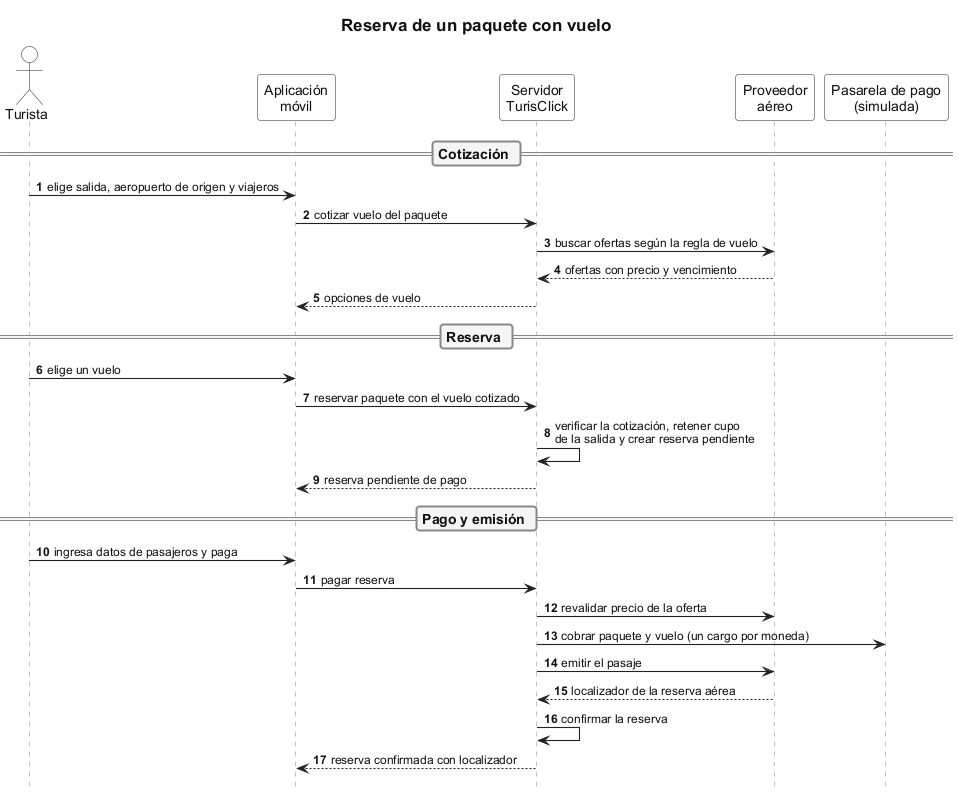

The diagram above was rendered by PlantUML. Its source (embedded in the PNG):
@startuml sd-04-reserva-de-paquete-con-vuelo
!include ../_estilo-tesis.iuml
autonumber
hide footbox

title Reserva de un paquete con vuelo

actor "Turista" as T
participant "Aplicación\nmóvil" as App
participant "Servidor\nTurisClick" as API
participant "Proveedor\naéreo" as FA
participant "Pasarela de pago\n(simulada)" as PG

== Cotización ==
T -> App : elige salida, aeropuerto de origen y viajeros
App -> API : cotizar vuelo del paquete
API -> FA : buscar ofertas según la regla de vuelo
FA --> API : ofertas con precio y vencimiento
API --> App : opciones de vuelo

== Reserva ==
T -> App : elige un vuelo
App -> API : reservar paquete con el vuelo cotizado
API -> API : verificar la cotización, retener cupo\nde la salida y crear reserva pendiente
API --> App : reserva pendiente de pago

== Pago y emisión ==
T -> App : ingresa datos de pasajeros y paga
App -> API : pagar reserva
API -> FA : revalidar precio de la oferta
API -> PG : cobrar paquete y vuelo (un cargo por moneda)
API -> FA : emitir el pasaje
FA --> API : localizador de la reserva aérea
API -> API : confirmar la reserva
API --> App : reserva confirmada con localizador
@enduml